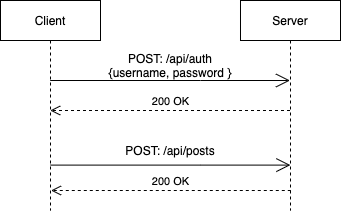

The diagram above was exported from draw.io. Its source (the exported page's mxGraphModel, read from the mxfile embedded in the PNG):
<mxGraphModel dx="757" dy="471" grid="1" gridSize="10" guides="1" tooltips="1" connect="1" arrows="1" fold="1" page="1" pageScale="1" pageWidth="850" pageHeight="1100" math="0" shadow="0">
  <root>
    <mxCell id="0" />
    <mxCell id="1" parent="0" />
    <mxCell id="YJG8l3HGmm3XNElYeXXr-6" value="Client" style="shape=umlLifeline;perimeter=lifelinePerimeter;whiteSpace=wrap;html=1;container=1;collapsible=0;recursiveResize=0;outlineConnect=0;" vertex="1" parent="1">
      <mxGeometry x="100" y="30" width="100" height="210" as="geometry" />
    </mxCell>
    <mxCell id="YJG8l3HGmm3XNElYeXXr-7" value="Server" style="shape=umlLifeline;perimeter=lifelinePerimeter;whiteSpace=wrap;html=1;container=1;collapsible=0;recursiveResize=0;outlineConnect=0;" vertex="1" parent="1">
      <mxGeometry x="340" y="30" width="100" height="210" as="geometry" />
    </mxCell>
    <mxCell id="YJG8l3HGmm3XNElYeXXr-8" value="" style="endArrow=open;endFill=1;endSize=12;html=1;rounded=0;" edge="1" parent="1" source="YJG8l3HGmm3XNElYeXXr-6" target="YJG8l3HGmm3XNElYeXXr-7">
      <mxGeometry width="160" relative="1" as="geometry">
        <mxPoint x="200" y="200" as="sourcePoint" />
        <mxPoint x="360" y="200" as="targetPoint" />
        <Array as="points">
          <mxPoint x="300" y="110" />
        </Array>
      </mxGeometry>
    </mxCell>
    <mxCell id="YJG8l3HGmm3XNElYeXXr-9" value="200 OK" style="html=1;verticalAlign=bottom;endArrow=open;dashed=1;endSize=8;rounded=0;" edge="1" parent="1" source="YJG8l3HGmm3XNElYeXXr-7" target="YJG8l3HGmm3XNElYeXXr-6">
      <mxGeometry relative="1" as="geometry">
        <mxPoint x="320" y="200" as="sourcePoint" />
        <mxPoint x="240" y="200" as="targetPoint" />
        <Array as="points">
          <mxPoint x="230" y="140" />
        </Array>
      </mxGeometry>
    </mxCell>
    <mxCell id="YJG8l3HGmm3XNElYeXXr-10" value="POST: /api/auth&lt;br&gt;{username, password }" style="text;html=1;strokeColor=none;fillColor=none;align=center;verticalAlign=middle;whiteSpace=wrap;rounded=0;" vertex="1" parent="1">
      <mxGeometry x="200" y="80" width="140" height="30" as="geometry" />
    </mxCell>
    <mxCell id="YJG8l3HGmm3XNElYeXXr-11" value="" style="endArrow=open;endFill=1;endSize=12;html=1;rounded=0;" edge="1" parent="1">
      <mxGeometry width="160" relative="1" as="geometry">
        <mxPoint x="150.10000000000005" y="194.6" as="sourcePoint" />
        <mxPoint x="389.9" y="194.6" as="targetPoint" />
        <Array as="points">
          <mxPoint x="300.4" y="194.6" />
        </Array>
      </mxGeometry>
    </mxCell>
    <mxCell id="YJG8l3HGmm3XNElYeXXr-12" value="POST: /api/posts" style="text;html=1;strokeColor=none;fillColor=none;align=center;verticalAlign=middle;whiteSpace=wrap;rounded=0;" vertex="1" parent="1">
      <mxGeometry x="200.4" y="164.6" width="140" height="30" as="geometry" />
    </mxCell>
    <mxCell id="YJG8l3HGmm3XNElYeXXr-15" value="200 OK" style="html=1;verticalAlign=bottom;endArrow=open;dashed=1;endSize=8;rounded=0;" edge="1" parent="1">
      <mxGeometry relative="1" as="geometry">
        <mxPoint x="390.3" y="220" as="sourcePoint" />
        <mxPoint x="150.50000000000006" y="220" as="targetPoint" />
        <Array as="points">
          <mxPoint x="230.8" y="220" />
        </Array>
      </mxGeometry>
    </mxCell>
  </root>
</mxGraphModel>